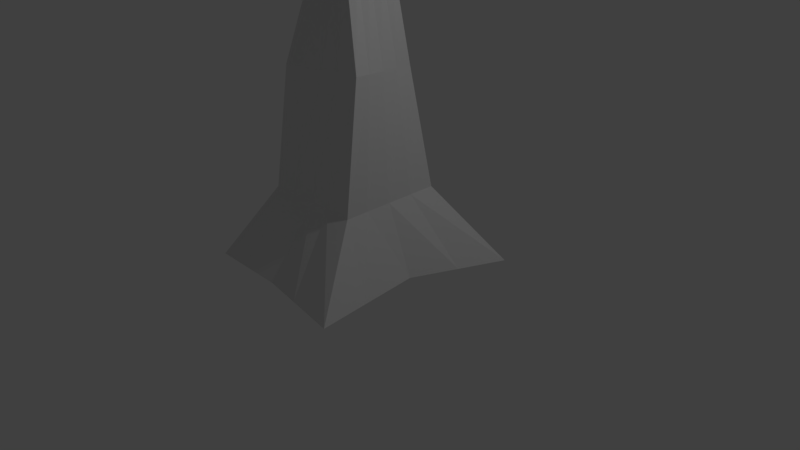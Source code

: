 # Source: DRZEWO.blend  (saved by Blender 2.78.0; exported with 4.5.12 LTS)
import bpy
from mathutils import Matrix  # noqa: F401  (used for matrix-valued properties, if any)

bpy.ops.wm.read_factory_settings(use_empty=True)
scene = bpy.context.scene
scene.name = 'Scene'

# ---- collections
col_collection_1 = bpy.data.collections.new('Collection 1'); scene.collection.children.link(col_collection_1)

# ---- materials (node trees are filled in below, after node groups)
mat_material = bpy.data.materials.new('Material')
mat_material.alpha_threshold = 0.0
mat_material.use_transparent_shadow = False
mat_material.roughness = 0.5
mat_material.line_color = (0.0, 0.0, 0.0, 1.0)

# ---- material node trees

# ---- world
world_world = bpy.data.worlds.new('World'); scene.world = world_world
world_world.color = (0.05088, 0.05088, 0.05088)
world_world.use_sun_shadow = False
world_world.sun_shadow_jitter_overblur = 0.0
world_world.cycles.sampling_method = 'MANUAL'

# ---- cameras
cam_camera = bpy.data.cameras.new('Camera')
cam_camera.clip_end = 100.0
cam_camera.lens = 35.0
cam_camera.sensor_width = 32.0
cam_camera.sensor_height = 18.0
cam_camera.ortho_scale = 7.314
cam_camera.dof.focus_distance = 0.0
cam_camera.dof.aperture_fstop = 128.0

# ---- lights
light_lamp = bpy.data.lights.new('Lamp', 'POINT')
light_lamp.transmission_factor = 0.0
light_lamp.cutoff_distance = 30.0
light_lamp.energy = 100.0
light_lamp.shadow_buffer_clip_start = 1.001
light_lamp.shadow_soft_size = 0.1
light_lamp.shadow_maximum_resolution = 0.006
light_lamp.use_absolute_resolution = True

# ---- meshes
me_cube = bpy.data.meshes.new('Cube')
me_cube.from_pydata([(1.473, 1.185, -0.1115), (1.16, -1.464, -0.0939), (-1.216, -1.186, -0.19), (-1.432, 1.21, -0.08972), (0.6798, 0.6573, 0.8104), (0.6665, -0.6805, 0.7914), (-0.6714, -0.667, 0.7795), (-0.6581, 0.6708, 0.7985), (1.033, -0.0411, -0.06868), (-1.101, -0.09735, -0.2003), (0.6729, -0.03818, 0.8005), (-0.665, -0.02468, 0.7887), (0.2117, 1.618, -0.1666), (-0.1918, -1.185, -0.1988), (0.03063, 0.6638, 0.8047), (0.0173, -0.674, 0.7856), (0.2926, 0.3813, 3.525), (0.03103, -0.0411, -0.06868), (0.3946, 0.563, 2.283), (0.5848, -0.4296, 2.394), (-0.4132, -0.6228, 2.376), (-0.6034, 0.3698, 2.265), (0.4935, 0.04704, 2.341), (-0.5046, -0.1462, 2.323), (-0.08968, 0.4693, 2.274), (0.1005, -0.5233, 2.385), (0.2432, -0.2493, 3.443), (-0.3926, -0.2014, 3.458), (-0.3431, 0.4292, 3.54), (0.2669, 0.05348, 3.482), (-0.3688, 0.1014, 3.497), (-0.01586, 0.4045, 3.532), (-0.06532, -0.226, 3.45), (0.009454, -0.05911, 4.987), (0.06806, 0.1886, 4.358), (0.1581, -0.1343, 4.267), (-0.1477, -0.2192, 4.189), (-0.2591, 0.09437, 4.289), (0.126, 0.02556, 4.306), (-0.2012, -0.06863, 4.237), (-0.08819, 0.1356, 4.328), (0.02071, -0.1707, 4.225), (0.7652, 1.428, -0.1424), (0.157, -0.2823, 4.599), (-0.1741, -0.384, 4.46), (-0.4379, -0.1879, 4.893), (0.08864, -0.282, 4.916), (-0.3183, -0.4107, 4.754), (-0.2076, -0.1216, 4.942), (-0.05529, -0.5503, 4.805), (-0.1284, -0.3445, 4.87), (0.4013, -1.307, -0.1528), (0.3155, 0.661, 0.8072), (0.3022, -0.6769, 0.7882), (0.4706, -0.0411, -0.06868), (0.1228, 0.5104, 2.278), (0.313, -0.4822, 2.389), (0.1195, 0.3943, 3.529), (0.07006, -0.2362, 3.447), (-0.01852, 0.1557, 4.343), (0.09038, -0.1506, 4.239), (-0.03317, -0.317, 4.891), (-0.1123, -0.09417, 4.962), (0.03997, -0.5229, 4.825), (-0.6099, 1.414, -0.1282), (-0.7041, -1.185, -0.1944), (-0.3137, 0.6673, 0.8016), (-0.3271, -0.6705, 0.7826), (-0.535, -0.06923, -0.1345), (-0.3465, 0.4196, 2.27), (-0.1564, -0.573, 2.381), (-0.1795, 0.4169, 3.536), (-0.229, -0.2137, 3.454), (-0.1749, 0.1186, 4.307), (-0.0635, -0.1949, 4.207), (-0.3227, -0.1547, 4.917), (-0.1704, -0.5834, 4.781), (-0.2436, -0.3776, 4.846), (-1.266, 0.5562, -0.145), (-0.6616, 0.3231, 0.7936), (1.253, 0.572, -0.09008), (0.6764, 0.3096, 0.8055), (0.1214, 0.7882, -0.1176), (-0.554, 0.1118, 2.294), (0.444, 0.305, 2.312), (-0.356, 0.2653, 3.518), (0.2798, 0.2174, 3.503), (-0.2302, 0.01287, 4.263), (0.09702, 0.1071, 4.332), (-0.3579, -0.2993, 4.79), (0.04905, -0.1705, 4.952), (-0.168, -0.233, 4.906), (-0.07276, -0.2056, 4.926), (0.6179, 0.6933, -0.1055), (-0.2832, -0.2662, 4.882), (-0.5725, 0.6722, -0.1313), (1.099, -0.7882, -0.08191), (0.6695, -0.3753, 0.7958), (-1.162, -0.6686, -0.1949), (-0.6684, -0.3619, 0.7839), (-0.08593, -0.6413, -0.137), (0.5414, -0.2031, 2.368), (-0.4566, -0.3963, 2.351), (0.2545, -0.1054, 3.462), (-0.3813, -0.05752, 3.477), (0.1541, -0.05347, 4.281), (-0.1731, -0.1477, 4.212), (0.127, -0.39, 4.882), (-0.2799, -0.5188, 4.72), (-0.09004, -0.4525, 4.836), (0.005222, -0.4251, 4.856), (0.4342, -0.7058, -0.1128), (-0.2052, -0.4856, 4.812), (-0.6238, -0.6549, -0.1659), (-0.4749, -0.3094, 5.233), (-0.3597, -0.2762, 5.257), (-0.4353, -0.4208, 5.197), (-0.3201, -0.3876, 5.222), (-0.4369, -0.4238, 5.572), (-0.3892, -0.4667, 5.571), (-0.4787, -0.4698, 5.553), (-0.431, -0.5128, 5.553), (-0.5182, -0.5445, 5.689), (-0.4782, -0.5805, 5.689), (-0.5532, -0.5831, 5.674), (-0.5132, -0.6192, 5.673), (-0.4933, -0.779, 5.765), (-0.4683, -0.8016, 5.764), (-0.5153, -0.8032, 5.755), (-0.4902, -0.8258, 5.755), (-0.1584, -0.4429, 5.146), (-0.2735, -0.4761, 5.122), (-0.12, -0.551, 5.112), (-0.2352, -0.5841, 5.087), (-0.2377, -0.5648, 5.406), (-0.2754, -0.6225, 5.385), (-0.1775, -0.5994, 5.394), (-0.2151, -0.6571, 5.372), (-0.3501, -0.7696, 5.608), (-0.3329, -0.8187, 5.593), (-0.3, -0.752, 5.608), (-0.2828, -0.8011, 5.593), (-0.405, -0.8907, 5.825), (-0.3936, -0.9232, 5.814), (-0.3719, -0.8791, 5.825), (-0.3605, -0.9115, 5.814), (-0.1066, -0.7188, 5.277), (-0.01133, -0.6914, 5.297), (-0.1413, -0.621, 5.308), (-0.04608, -0.5936, 5.328), (-0.1379, -0.8967, 5.544), (-0.08325, -0.9406, 5.544), (-0.09297, -0.8406, 5.566), (-0.03828, -0.8845, 5.566), (-0.1738, -1.028, 5.695), (-0.1322, -1.013, 5.704), (-0.1934, -0.9857, 5.708), (-0.1517, -0.9698, 5.718), (-0.2958, -1.056, 6.018), (-0.2774, -1.076, 6.017), (-0.2751, -1.037, 6.026), (-0.2567, -1.057, 6.025), (-0.2408, -0.2609, 5.317), (-0.1565, -0.2367, 5.335), (-0.2058, -0.3596, 5.286), (-0.1214, -0.3353, 5.304), (-0.2851, -0.5351, 5.479), (-0.287, -0.4874, 5.495), (-0.2241, -0.5316, 5.476), (-0.226, -0.4839, 5.491), (-0.3468, -0.6623, 5.584), (-0.3035, -0.6722, 5.588), (-0.3568, -0.7132, 5.567), (-0.3134, -0.7231, 5.571), (-0.3742, -0.7123, 5.637), (-0.3892, -0.7403, 5.634), (-0.4083, -0.6938, 5.635), (-0.4233, -0.7217, 5.632), (-0.2253, -0.454, 4.415), (0.06148, -0.3712, 5.166), (-0.06032, -0.4062, 5.14), (0.09987, -0.4792, 5.132), (-0.02193, -0.5143, 5.106), (0.04332, -0.5067, 5.318), (-0.005808, -0.4654, 5.322), (0.00512, -0.5523, 5.32), (-0.04401, -0.511, 5.323), (0.1362, -0.5341, 5.489), (0.1372, -0.492, 5.491), (0.1044, -0.5341, 5.512), (0.1054, -0.492, 5.513), (0.2307, -0.4007, 5.514), (0.261, -0.3959, 5.506), (0.2308, -0.3752, 5.529), (0.2611, -0.3704, 5.52), (-0.007562, -0.115, 5.144), (-0.1294, -0.1501, 5.118), (0.03203, -0.2264, 5.108), (-0.08977, -0.2615, 5.083), (-0.02877, -0.05388, 5.341), (-0.09445, -0.02619, 5.33), (-0.05699, -0.1152, 5.355), (-0.1227, -0.08754, 5.344), (0.2321, -0.02955, 5.556), (0.215, 0.008402, 5.535), (0.1943, -0.03393, 5.579), (0.1771, 0.004021, 5.558), (-0.1156, 0.2816, 4.695), (-0.06374, 0.306, 4.683), (-0.1614, 0.2601, 4.707), (-0.09226, 0.2589, 4.747), (-0.1348, 0.3003, 4.653), (-0.08292, 0.3247, 4.641), (-0.04042, 0.2833, 4.734), (-0.1381, 0.2374, 4.758), (-0.2548, 0.1925, 5.044), (-0.1571, 0.2384, 5.02), (-0.1996, 0.2799, 4.926), (-0.2514, 0.2555, 4.939), (-0.2089, 0.214, 5.032), (-0.2781, 0.2152, 4.993), (-0.1804, 0.2612, 4.968), (-0.2323, 0.2368, 4.981), (-0.1247, 0.0189, 4.485), (-0.1545, 0.1106, 4.54), (-0.1672, 0.06032, 4.392), (-0.197, 0.152, 4.446), (-0.02703, 0.06486, 4.461), (-0.0568, 0.1565, 4.515), (-0.06953, 0.1063, 4.368), (-0.0993, 0.198, 4.422), (-0.1214, 0.08189, 4.381), (-0.1511, 0.1736, 4.435), (-0.07887, 0.04047, 4.474), (-0.1086, 0.1321, 4.528), (-0.148, 0.04163, 4.434), (-0.1778, 0.1333, 4.488), (-0.05035, 0.08759, 4.41), (-0.08012, 0.1793, 4.464), (-0.132, 0.1549, 4.477), (-0.1022, 0.06319, 4.423), (-0.2988, 0.3863, 5.127), (-0.2389, 0.4144, 5.112), (-0.265, 0.4398, 5.055), (-0.2968, 0.4249, 5.063), (-0.2707, 0.3995, 5.12), (-0.3131, 0.4002, 5.095), (-0.2532, 0.4284, 5.081), (-0.285, 0.4134, 5.088), (-0.1672, 1.031, 4.592), (0.5564, 0.5052, 5.144), (-0.4436, 0.1802, 5.144), (-1.062, 1.031, 5.144), (-0.4436, 1.882, 5.144), (0.5564, 1.557, 5.144), (0.1092, 0.1802, 6.039), (-0.8908, 0.5052, 6.039), (-0.8908, 1.557, 6.039), (0.1092, 1.882, 6.039), (0.7272, 1.031, 6.039), (-0.1672, 1.031, 6.592), (-0.3296, 0.5309, 4.741), (0.2581, 0.7219, 4.741), (0.09569, 0.2219, 5.066), (0.6835, 1.031, 5.066), (0.2581, 1.34, 4.741), (-0.6929, 1.031, 4.741), (-0.8554, 0.5309, 5.066), (-0.3296, 1.531, 4.741), (-0.8554, 1.531, 5.066), (0.09569, 1.84, 5.066), (0.7839, 0.7219, 5.592), (0.7839, 1.34, 5.592), (-0.1672, 0.03088, 5.592), (0.4206, 0.2219, 5.592), (-1.118, 0.7219, 5.592), (-0.755, 0.2219, 5.592), (-0.755, 1.84, 5.592), (-1.118, 1.34, 5.592), (0.4206, 1.84, 5.592), (-0.1672, 2.031, 5.592), (0.521, 0.5309, 6.117), (-0.43, 0.2219, 6.117), (-1.018, 1.031, 6.117), (-0.43, 1.84, 6.117), (0.521, 1.531, 6.117), (-0.004725, 0.5309, 6.442), (0.3585, 1.031, 6.442), (-0.5925, 0.7219, 6.442), (-0.5925, 1.34, 6.442), (-0.004725, 1.531, 6.442), (-0.197, 0.152, 4.446), (-0.1511, 0.1736, 4.435), (-0.1778, 0.1333, 4.488), (-0.132, 0.1549, 4.477), (-0.197, 0.152, 4.446), (-0.1511, 0.1736, 4.435), (-0.1778, 0.1333, 4.488), (-0.1429, 0.07478, 4.518), (-0.1853, 0.1162, 4.425), (-0.08767, 0.1622, 4.401), (-0.04518, 0.1207, 4.494), (-0.09702, 0.09635, 4.507), (-0.1395, 0.1378, 4.414), (-0.06849, 0.1435, 4.443), (-0.1662, 0.09751, 4.467), (-0.197, 0.152, 4.446), (-0.1778, 0.1333, 4.488), (-0.1853, 0.1162, 4.425), (-0.1662, 0.09751, 4.467), (-0.64, -1.574, 5.275), (0.2834, -2.245, 5.98), (-0.9928, -2.659, 5.98), (-1.781, -1.574, 5.98), (-0.9928, -0.4882, 5.98), (0.2834, -0.9028, 5.98), (-0.2873, -2.659, 7.122), (-1.563, -2.245, 7.122), (-1.563, -0.9028, 7.122), (-0.2873, -0.4882, 7.122), (0.5014, -1.574, 7.122), (-0.64, -1.574, 7.827), (-0.8474, -2.212, 5.465), (-0.09725, -1.968, 5.465), (-0.3046, -2.606, 5.88), (0.4455, -1.574, 5.88), (-0.09725, -1.179, 5.465), (-1.311, -1.574, 5.465), (-1.518, -2.212, 5.88), (-0.8474, -0.9357, 5.465), (-1.518, -0.9357, 5.88), (-0.3046, -0.5413, 5.88), (0.5737, -1.968, 6.551), (0.5737, -1.179, 6.551), (-0.64, -2.85, 6.551), (0.1101, -2.606, 6.551), (-1.854, -1.968, 6.551), (-1.39, -2.606, 6.551), (-1.39, -0.5413, 6.551), (-1.854, -1.179, 6.551), (0.1101, -0.5413, 6.551), (-0.64, -0.2976, 6.551), (0.2382, -2.212, 7.222), (-0.9755, -2.606, 7.222), (-1.726, -1.574, 7.222), (-0.9755, -0.5413, 7.222), (0.2382, -0.9357, 7.222), (-0.4327, -2.212, 7.637), (0.03089, -1.574, 7.637), (-1.183, -1.968, 7.637), (-1.183, -1.179, 7.637), (-0.4327, -0.9357, 7.637), (0.8577, -0.3048, 5.106), (1.581, -0.8306, 5.658), (0.5814, -1.155, 5.658), (-0.03668, -0.3048, 5.658), (0.5814, 0.5458, 5.658), (1.581, 0.2209, 5.658), (1.134, -1.155, 6.553), (0.1341, -0.8306, 6.553), (0.1341, 0.2209, 6.553), (1.134, 0.5458, 6.553), (1.752, -0.3048, 6.553), (0.8577, -0.3048, 7.106), (0.6953, -0.8048, 5.255), (1.283, -0.6138, 5.255), (1.121, -1.114, 5.58), (1.708, -0.3048, 5.58), (1.283, 0.004178, 5.255), (0.332, -0.3048, 5.255), (0.1696, -0.8048, 5.58), (0.6953, 0.1952, 5.255), (0.1696, 0.1952, 5.58), (1.121, 0.5042, 5.58), (1.809, -0.6138, 6.106), (1.809, 0.004179, 6.106), (0.8577, -1.305, 6.106), (1.446, -1.114, 6.106), (-0.09331, -0.6138, 6.106), (0.27, -1.114, 6.106), (0.27, 0.5042, 6.106), (-0.09331, 0.004179, 6.106), (1.446, 0.5042, 6.106), (0.8577, 0.6952, 6.106), (1.546, -0.8048, 6.631), (0.5949, -1.114, 6.631), (0.007097, -0.3048, 6.631), (0.5949, 0.5042, 6.631), (1.546, 0.1952, 6.631), (1.02, -0.8048, 6.956), (1.383, -0.3048, 6.956), (0.4324, -0.6138, 6.956), (0.4324, 0.004178, 6.956), (1.02, 0.1952, 6.956)], [(239, 294)], [(113, 65, 2, 98), (67, 15, 25, 70), (96, 97, 5, 1), (65, 67, 6, 2), (78, 79, 7, 3), (66, 64, 3, 7), (98, 99, 11, 9), (80, 81, 10, 8), (53, 5, 19, 56), (95, 68, 9, 78), (93, 54, 17, 82), (81, 4, 18, 84), (52, 42, 12, 14), (51, 53, 15, 13), (66, 7, 21, 69), (111, 51, 13, 100), (101, 22, 29, 103), (70, 25, 32, 72), (84, 18, 16, 86), (56, 19, 26, 58), (97, 10, 22, 101), (99, 6, 20, 102), (52, 14, 24, 55), (79, 11, 23, 83), (58, 26, 35, 60), (71, 28, 37, 73), (85, 30, 39, 87), (104, 27, 36, 106), (55, 24, 31, 57), (102, 20, 27, 104), (83, 23, 30, 85), (69, 21, 28, 71), (87, 39, 47, 89), (106, 36, 44, 108), (59, 40, 48, 62), (105, 38, 46, 107), (86, 16, 34, 88), (72, 32, 41, 74), (103, 29, 38, 105), (57, 31, 40, 59), (112, 108, 44, 76), (94, 89, 47, 77), (92, 91, 50, 61), (49, 63, 147, 146), (73, 37, 45, 75), (60, 35, 43, 63), (88, 34, 33, 90), (74, 41, 49, 76), (41, 60, 63, 49), (107, 110, 63, 43), (90, 92, 61, 46), (16, 57, 59, 34), (34, 59, 62, 33), (18, 55, 57, 16), (32, 58, 60, 41), (4, 52, 55, 18), (25, 56, 58, 32), (96, 1, 51, 111), (1, 5, 53, 51), (4, 0, 42, 52), (80, 8, 54, 93), (15, 53, 56, 25), (36, 74, 76, 44), (40, 73, 75, 48), (91, 94, 77, 50), (109, 112, 76, 49), (27, 72, 74, 36), (24, 69, 71, 31), (31, 71, 73, 40), (20, 70, 72, 27), (14, 66, 69, 24), (82, 17, 68, 95), (14, 12, 64, 66), (13, 15, 67, 65), (6, 67, 70, 20), (100, 13, 65, 113), (12, 82, 95, 64), (48, 75, 94, 91), (0, 80, 93, 42), (33, 62, 196, 195), (38, 88, 90, 46), (48, 91, 164, 162), (45, 89, 116, 114), (29, 86, 88, 38), (37, 87, 89, 45), (21, 83, 85, 28), (28, 85, 87, 37), (7, 79, 83, 21), (22, 84, 86, 29), (10, 81, 84, 22), (42, 93, 82, 12), (64, 95, 78, 3), (0, 4, 81, 80), (9, 11, 79, 78), (17, 100, 113, 68), (77, 112, 133, 131), (8, 96, 111, 54), (61, 110, 182, 180), (61, 50, 109, 110), (77, 47, 108, 112), (26, 103, 105, 35), (35, 105, 107, 43), (39, 106, 108, 47), (23, 102, 104, 30), (30, 104, 106, 39), (11, 99, 102, 23), (5, 97, 101, 19), (19, 101, 103, 26), (54, 111, 100, 17), (2, 6, 99, 98), (8, 10, 97, 96), (68, 113, 98, 9), (117, 115, 119, 121), (75, 45, 114, 115), (89, 94, 117, 116), (94, 75, 115, 117), (120, 121, 125, 124), (115, 114, 118, 119), (116, 117, 121, 120), (114, 116, 120, 118), (125, 123, 127, 129), (118, 120, 124, 122), (121, 119, 123, 125), (119, 118, 122, 123), (127, 126, 128, 129), (123, 122, 126, 127), (124, 125, 129, 128), (122, 124, 128, 126), (133, 132, 136, 137), (112, 109, 132, 133), (109, 50, 130, 132), (50, 77, 131, 130), (135, 137, 141, 139), (132, 130, 134, 136), (131, 133, 137, 135), (130, 131, 135, 134), (141, 140, 144, 145), (134, 135, 139, 138), (137, 136, 140, 141), (136, 134, 138, 140), (142, 143, 145, 144), (140, 138, 142, 144), (139, 141, 145, 143), (138, 139, 143, 142), (147, 149, 153, 151), (109, 49, 146, 148), (63, 110, 149, 147), (110, 109, 148, 149), (153, 152, 156, 157), (146, 147, 151, 150), (149, 148, 152, 153), (148, 146, 150, 152), (155, 157, 161, 159), (152, 150, 154, 156), (151, 153, 157, 155), (150, 151, 155, 154), (161, 160, 158, 159), (154, 155, 159, 158), (157, 156, 160, 161), (156, 154, 158, 160), (164, 165, 169, 168), (92, 62, 163, 165), (62, 48, 162, 163), (91, 92, 165, 164), (169, 167, 171, 173), (162, 164, 168, 166), (165, 163, 167, 169), (163, 162, 166, 167), (171, 170, 174, 175), (167, 166, 170, 171), (168, 169, 173, 172), (166, 168, 172, 170), (175, 174, 176, 177), (172, 173, 177, 176), (170, 172, 176, 174), (173, 171, 175, 177), (180, 182, 186, 184), (110, 107, 181, 182), (46, 61, 180, 179), (107, 46, 179, 181), (186, 185, 189, 190), (179, 180, 184, 183), (182, 181, 185, 186), (181, 179, 183, 185), (189, 187, 191, 193), (185, 183, 187, 189), (184, 186, 190, 188), (183, 184, 188, 187), (191, 192, 194, 193), (188, 190, 194, 192), (187, 188, 192, 191), (190, 189, 193, 194), (198, 197, 201, 202), (62, 92, 198, 196), (90, 33, 195, 197), (92, 90, 197, 198), (200, 202, 206, 204), (197, 195, 199, 201), (196, 198, 202, 200), (195, 196, 200, 199), (203, 204, 206, 205), (199, 200, 204, 203), (202, 201, 205, 206), (201, 199, 203, 205), (238, 230, 212, 208), (207, 209, 220, 222), (211, 207, 222, 218), (230, 232, 211, 212), (236, 224, 214, 209), (209, 214, 215, 220), (217, 218, 244, 243), (239, 236, 209, 207), (228, 238, 208, 213), (218, 222, 248, 244), (212, 211, 218, 217), (222, 220, 246, 248), (305, 236, 226, 299), (303, 232, 230, 300), (304, 238, 228, 301), (302, 234, 224, 298), (240, 237, 227, 233), (224, 234, 210, 214), (232, 239, 207, 211), (235, 240, 233, 223), (301, 228, 234, 302), (299, 226, 232, 303), (225, 231, 240, 235), (234, 228, 213, 210), (232, 226, 236, 239), (231, 229, 237, 240), (300, 230, 238, 304), (298, 224, 236, 305), (214, 210, 219, 215), (208, 212, 217, 221), (213, 208, 221, 216), (210, 213, 216, 219), (243, 244, 248, 247), (248, 246, 241, 245), (247, 248, 245, 242), (219, 216, 242, 245), (220, 215, 241, 246), (216, 221, 247, 242), (221, 217, 243, 247), (215, 219, 245, 241), (249, 262, 261), (250, 262, 264), (249, 261, 266), (249, 266, 268), (249, 268, 265), (250, 264, 271), (251, 263, 273), (252, 267, 275), (253, 269, 277), (254, 270, 279), (250, 271, 274), (251, 273, 276), (252, 275, 278), (253, 277, 280), (254, 279, 272), (255, 281, 286), (256, 282, 288), (257, 283, 289), (258, 284, 290), (259, 285, 287), (287, 290, 260), (287, 285, 290), (285, 258, 290), (290, 289, 260), (290, 284, 289), (284, 257, 289), (289, 288, 260), (289, 283, 288), (283, 256, 288), (288, 286, 260), (288, 282, 286), (282, 255, 286), (286, 287, 260), (286, 281, 287), (281, 259, 287), (272, 285, 259), (272, 279, 285), (279, 258, 285), (280, 284, 258), (280, 277, 284), (277, 257, 284), (278, 283, 257), (278, 275, 283), (275, 256, 283), (276, 282, 256), (276, 273, 282), (273, 255, 282), (274, 281, 255), (274, 271, 281), (271, 259, 281), (279, 280, 258), (279, 270, 280), (270, 253, 280), (277, 278, 257), (277, 269, 278), (269, 252, 278), (275, 276, 256), (275, 267, 276), (267, 251, 276), (273, 274, 255), (273, 263, 274), (263, 250, 274), (271, 272, 259), (271, 264, 272), (264, 254, 272), (265, 270, 254), (265, 268, 270), (268, 253, 270), (268, 269, 253), (268, 266, 269), (266, 252, 269), (266, 267, 252), (266, 261, 267), (261, 251, 267), (264, 265, 254), (264, 262, 265), (262, 249, 265), (261, 263, 251), (261, 262, 263), (262, 250, 263), (226, 232, 292, 291), (236, 226, 291, 293), (291, 292, 296, 295), (293, 291, 295, 297), (223, 298, 305, 235), (229, 300, 304, 237), (225, 299, 303, 231), (227, 301, 302, 233), (233, 302, 298, 223), (237, 304, 301, 227), (231, 303, 300, 229), (235, 305, 299, 225), (299, 305, 309, 308), (297, 295, 306, 307), (310, 323, 322), (311, 323, 325), (310, 322, 327), (310, 327, 329), (310, 329, 326), (311, 325, 332), (312, 324, 334), (313, 328, 336), (314, 330, 338), (315, 331, 340), (311, 332, 335), (312, 334, 337), (313, 336, 339), (314, 338, 341), (315, 340, 333), (316, 342, 347), (317, 343, 349), (318, 344, 350), (319, 345, 351), (320, 346, 348), (348, 351, 321), (348, 346, 351), (346, 319, 351), (351, 350, 321), (351, 345, 350), (345, 318, 350), (350, 349, 321), (350, 344, 349), (344, 317, 349), (349, 347, 321), (349, 343, 347), (343, 316, 347), (347, 348, 321), (347, 342, 348), (342, 320, 348), (333, 346, 320), (333, 340, 346), (340, 319, 346), (341, 345, 319), (341, 338, 345), (338, 318, 345), (339, 344, 318), (339, 336, 344), (336, 317, 344), (337, 343, 317), (337, 334, 343), (334, 316, 343), (335, 342, 316), (335, 332, 342), (332, 320, 342), (340, 341, 319), (340, 331, 341), (331, 314, 341), (338, 339, 318), (338, 330, 339), (330, 313, 339), (336, 337, 317), (336, 328, 337), (328, 312, 337), (334, 335, 316), (334, 324, 335), (324, 311, 335), (332, 333, 320), (332, 325, 333), (325, 315, 333), (326, 331, 315), (326, 329, 331), (329, 314, 331), (329, 330, 314), (329, 327, 330), (327, 313, 330), (327, 328, 313), (327, 322, 328), (322, 312, 328), (325, 326, 315), (325, 323, 326), (323, 310, 326), (322, 324, 312), (322, 323, 324), (323, 311, 324), (352, 365, 364), (353, 365, 367), (352, 364, 369), (352, 369, 371), (352, 371, 368), (353, 367, 374), (354, 366, 376), (355, 370, 378), (356, 372, 380), (357, 373, 382), (353, 374, 377), (354, 376, 379), (355, 378, 381), (356, 380, 383), (357, 382, 375), (358, 384, 389), (359, 385, 391), (360, 386, 392), (361, 387, 393), (362, 388, 390), (390, 393, 363), (390, 388, 393), (388, 361, 393), (393, 392, 363), (393, 387, 392), (387, 360, 392), (392, 391, 363), (392, 386, 391), (386, 359, 391), (391, 389, 363), (391, 385, 389), (385, 358, 389), (389, 390, 363), (389, 384, 390), (384, 362, 390), (375, 388, 362), (375, 382, 388), (382, 361, 388), (383, 387, 361), (383, 380, 387), (380, 360, 387), (381, 386, 360), (381, 378, 386), (378, 359, 386), (379, 385, 359), (379, 376, 385), (376, 358, 385), (377, 384, 358), (377, 374, 384), (374, 362, 384), (382, 383, 361), (382, 373, 383), (373, 356, 383), (380, 381, 360), (380, 372, 381), (372, 355, 381), (378, 379, 359), (378, 370, 379), (370, 354, 379), (376, 377, 358), (376, 366, 377), (366, 353, 377), (374, 375, 362), (374, 367, 375), (367, 357, 375), (368, 373, 357), (368, 371, 373), (371, 356, 373), (371, 372, 356), (371, 369, 372), (369, 355, 372), (369, 370, 355), (369, 364, 370), (364, 354, 370), (367, 368, 357), (367, 365, 368), (365, 352, 368), (364, 366, 354), (364, 365, 366), (365, 353, 366)])
me_cube.materials.append(mat_material)
me_cube.use_remesh_preserve_volume = False
me_cube.use_remesh_preserve_attributes = False
me_cube.use_mirror_vertex_groups = False
me_cube.update()

# ---- objects
ob_cube = bpy.data.objects.new('Cube', me_cube)
ob_lamp = bpy.data.objects.new('Lamp', light_lamp)
ob_camera = bpy.data.objects.new('Camera', cam_camera)

# ---- transforms, parenting, visibility, modifiers, constraints
ob_cube.location = (-0.1005, -0.1312, 0.1683)
ob_cube.lock_rotations_4d = False
ob_cube.empty_display_type = 'ARROWS'
ob_cube.lineart.crease_threshold = 0.0
ob_lamp.location = (4.076, 1.005, 5.904)
ob_lamp.rotation_euler = (0.6503, 0.05522, 1.866)
ob_lamp.lock_rotations_4d = False
ob_lamp.empty_display_type = 'ARROWS'
ob_lamp.color = (0.0, 0.0, 0.0, 0.0)
ob_lamp.lineart.crease_threshold = 0.0
ob_camera.location = (7.481, -6.508, 5.344)
ob_camera.rotation_euler = (1.109, 0.0, 0.8149)
ob_camera.lock_rotations_4d = False
ob_camera.empty_display_type = 'ARROWS'
ob_camera.color = (0.0, 0.0, 0.0, 0.0)
ob_camera.display_type = 'WIRE'
ob_camera.lineart.crease_threshold = 0.0

# ---- collection membership
col_collection_1.objects.link(ob_cube)
col_collection_1.objects.link(ob_lamp)
col_collection_1.objects.link(ob_camera)

# ---- scene / render settings (as saved in the file)
scene.camera = ob_camera
scene.frame_start = 1; scene.frame_end = 250; scene.frame_set(0)
scene.render.engine = 'BLENDER_EEVEE_NEXT'
scene.render.resolution_percentage = 50
scene.render.dither_intensity = 0.0
scene.cycles.use_denoising = False
scene.cycles.samples = 128
scene.cycles.sampling_pattern = 'TABULATED_SOBOL'
scene.cycles.light_sampling_threshold = 0.0
scene.cycles.use_adaptive_sampling = False
scene.cycles.use_light_tree = False
scene.cycles.blur_glossy = 0.0
scene.cycles.sample_clamp_indirect = 0.0
scene.view_settings.view_transform = 'Standard'
bpy.context.view_layer.update()
